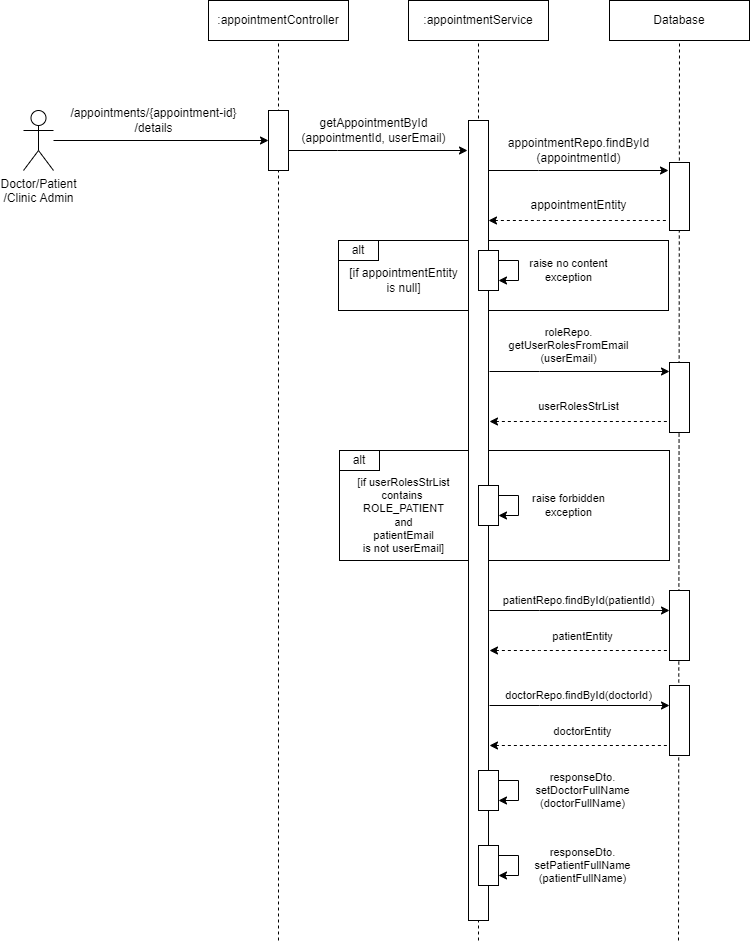

The diagram above was exported from draw.io. Its source (the exported page's mxGraphModel, read from the mxfile embedded in the PNG):
<mxGraphModel dx="1635" dy="838" grid="1" gridSize="10" guides="1" tooltips="1" connect="1" arrows="1" fold="1" page="1" pageScale="1" pageWidth="827" pageHeight="1169" math="0" shadow="0">
  <root>
    <mxCell id="0" />
    <mxCell id="1" parent="0" />
    <mxCell id="CyMjcgmiQuvNjnvnqMrG-39" value="" style="rounded=0;whiteSpace=wrap;html=1;" vertex="1" parent="1">
      <mxGeometry x="341" y="460" width="330" height="110" as="geometry" />
    </mxCell>
    <mxCell id="CyMjcgmiQuvNjnvnqMrG-40" value="alt" style="rounded=0;whiteSpace=wrap;html=1;" vertex="1" parent="1">
      <mxGeometry x="341" y="460" width="40" height="20" as="geometry" />
    </mxCell>
    <mxCell id="CyMjcgmiQuvNjnvnqMrG-25" value="" style="rounded=0;whiteSpace=wrap;html=1;" vertex="1" parent="1">
      <mxGeometry x="340" y="250" width="330" height="70" as="geometry" />
    </mxCell>
    <mxCell id="CyMjcgmiQuvNjnvnqMrG-14" style="edgeStyle=orthogonalEdgeStyle;rounded=0;orthogonalLoop=1;jettySize=auto;html=1;entryX=0;entryY=0.5;entryDx=0;entryDy=0;" edge="1" parent="1" source="cVflClSHw82688OfQA4a-1" target="CyMjcgmiQuvNjnvnqMrG-13">
      <mxGeometry relative="1" as="geometry" />
    </mxCell>
    <mxCell id="cVflClSHw82688OfQA4a-1" value="Doctor/Patient&lt;br&gt;/Clinic Admin" style="shape=umlActor;verticalLabelPosition=bottom;verticalAlign=top;html=1;outlineConnect=0;" parent="1" vertex="1">
      <mxGeometry x="25" y="120" width="30" height="60" as="geometry" />
    </mxCell>
    <mxCell id="cVflClSHw82688OfQA4a-2" value=":appointmentController" style="rounded=0;whiteSpace=wrap;html=1;" parent="1" vertex="1">
      <mxGeometry x="210" y="10" width="140" height="40" as="geometry" />
    </mxCell>
    <mxCell id="cVflClSHw82688OfQA4a-3" value="" style="endArrow=none;html=1;rounded=0;dashed=1;" parent="1" edge="1">
      <mxGeometry width="50" height="50" relative="1" as="geometry">
        <mxPoint x="280" y="950" as="sourcePoint" />
        <mxPoint x="280" y="50" as="targetPoint" />
      </mxGeometry>
    </mxCell>
    <mxCell id="CyMjcgmiQuvNjnvnqMrG-2" value=":appointmentService" style="rounded=0;whiteSpace=wrap;html=1;" vertex="1" parent="1">
      <mxGeometry x="410" y="10" width="140" height="40" as="geometry" />
    </mxCell>
    <mxCell id="CyMjcgmiQuvNjnvnqMrG-3" value="" style="endArrow=none;html=1;rounded=0;dashed=1;" edge="1" parent="1">
      <mxGeometry width="50" height="50" relative="1" as="geometry">
        <mxPoint x="480" y="950" as="sourcePoint" />
        <mxPoint x="480" y="50" as="targetPoint" />
      </mxGeometry>
    </mxCell>
    <mxCell id="CyMjcgmiQuvNjnvnqMrG-4" value="Database" style="rounded=0;whiteSpace=wrap;html=1;" vertex="1" parent="1">
      <mxGeometry x="611" y="10" width="140" height="40" as="geometry" />
    </mxCell>
    <mxCell id="CyMjcgmiQuvNjnvnqMrG-5" value="" style="endArrow=none;html=1;rounded=0;dashed=1;" edge="1" parent="1">
      <mxGeometry width="50" height="50" relative="1" as="geometry">
        <mxPoint x="680" y="950" as="sourcePoint" />
        <mxPoint x="681" y="50" as="targetPoint" />
      </mxGeometry>
    </mxCell>
    <mxCell id="CyMjcgmiQuvNjnvnqMrG-17" style="edgeStyle=orthogonalEdgeStyle;rounded=0;orthogonalLoop=1;jettySize=auto;html=1;entryX=0;entryY=0.5;entryDx=0;entryDy=0;" edge="1" parent="1">
      <mxGeometry relative="1" as="geometry">
        <mxPoint x="289" y="160.0000000000001" as="sourcePoint" />
        <mxPoint x="469" y="159.9999999999999" as="targetPoint" />
        <Array as="points">
          <mxPoint x="339" y="160" />
          <mxPoint x="339" y="160" />
        </Array>
      </mxGeometry>
    </mxCell>
    <mxCell id="CyMjcgmiQuvNjnvnqMrG-13" value="" style="rounded=0;whiteSpace=wrap;html=1;fontFamily=Helvetica;fontSize=11;fontColor=default;" vertex="1" parent="1">
      <mxGeometry x="270" y="120" width="20" height="60" as="geometry" />
    </mxCell>
    <mxCell id="CyMjcgmiQuvNjnvnqMrG-15" value="/appointments/{appointment-id}&lt;br&gt;/details" style="text;html=1;align=center;verticalAlign=middle;resizable=0;points=[];autosize=1;strokeColor=none;fillColor=none;" vertex="1" parent="1">
      <mxGeometry x="60" y="110" width="190" height="40" as="geometry" />
    </mxCell>
    <mxCell id="CyMjcgmiQuvNjnvnqMrG-16" value="" style="rounded=0;whiteSpace=wrap;html=1;fontFamily=Helvetica;fontSize=11;fontColor=default;" vertex="1" parent="1">
      <mxGeometry x="470" y="130" width="20" height="800" as="geometry" />
    </mxCell>
    <mxCell id="CyMjcgmiQuvNjnvnqMrG-18" value="getAppointmentById&lt;br&gt;(appointmentId, userEmail)" style="text;html=1;align=center;verticalAlign=middle;resizable=0;points=[];autosize=1;strokeColor=none;fillColor=none;" vertex="1" parent="1">
      <mxGeometry x="290" y="120" width="170" height="40" as="geometry" />
    </mxCell>
    <mxCell id="CyMjcgmiQuvNjnvnqMrG-20" value="" style="rounded=0;whiteSpace=wrap;html=1;fontFamily=Helvetica;fontSize=11;fontColor=default;" vertex="1" parent="1">
      <mxGeometry x="671" y="172" width="20" height="68" as="geometry" />
    </mxCell>
    <mxCell id="CyMjcgmiQuvNjnvnqMrG-21" style="edgeStyle=orthogonalEdgeStyle;rounded=0;orthogonalLoop=1;jettySize=auto;html=1;entryX=0;entryY=0.5;entryDx=0;entryDy=0;" edge="1" parent="1">
      <mxGeometry relative="1" as="geometry">
        <mxPoint x="490" y="180.0000000000001" as="sourcePoint" />
        <mxPoint x="670.0000000000002" y="179.9999999999999" as="targetPoint" />
        <Array as="points">
          <mxPoint x="540" y="180" />
          <mxPoint x="540" y="180" />
        </Array>
      </mxGeometry>
    </mxCell>
    <mxCell id="CyMjcgmiQuvNjnvnqMrG-22" value="appointmentRepo.findById&lt;br&gt;(appointmentId)" style="text;html=1;align=center;verticalAlign=middle;resizable=0;points=[];autosize=1;strokeColor=none;fillColor=none;" vertex="1" parent="1">
      <mxGeometry x="500" y="140" width="160" height="40" as="geometry" />
    </mxCell>
    <mxCell id="CyMjcgmiQuvNjnvnqMrG-23" style="edgeStyle=orthogonalEdgeStyle;rounded=0;orthogonalLoop=1;jettySize=auto;html=1;entryX=0;entryY=0.5;entryDx=0;entryDy=0;endArrow=none;endFill=0;startArrow=classic;startFill=1;dashed=1;" edge="1" parent="1">
      <mxGeometry relative="1" as="geometry">
        <mxPoint x="490" y="230.0000000000001" as="sourcePoint" />
        <mxPoint x="670.0000000000005" y="229.9999999999999" as="targetPoint" />
        <Array as="points">
          <mxPoint x="540" y="230" />
          <mxPoint x="540" y="230" />
        </Array>
      </mxGeometry>
    </mxCell>
    <mxCell id="CyMjcgmiQuvNjnvnqMrG-24" value="appointmentEntity" style="text;html=1;align=center;verticalAlign=middle;resizable=0;points=[];autosize=1;strokeColor=none;fillColor=none;" vertex="1" parent="1">
      <mxGeometry x="520" y="200" width="120" height="30" as="geometry" />
    </mxCell>
    <mxCell id="CyMjcgmiQuvNjnvnqMrG-26" value="alt" style="rounded=0;whiteSpace=wrap;html=1;" vertex="1" parent="1">
      <mxGeometry x="340" y="250" width="40" height="20" as="geometry" />
    </mxCell>
    <mxCell id="CyMjcgmiQuvNjnvnqMrG-29" value="[if appointmentEntity&lt;br&gt;is null]" style="text;html=1;align=center;verticalAlign=middle;resizable=0;points=[];autosize=1;strokeColor=none;fillColor=none;" vertex="1" parent="1">
      <mxGeometry x="340" y="270" width="130" height="40" as="geometry" />
    </mxCell>
    <mxCell id="CyMjcgmiQuvNjnvnqMrG-31" value="" style="rounded=0;whiteSpace=wrap;html=1;fontFamily=Helvetica;fontSize=11;fontColor=default;" vertex="1" parent="1">
      <mxGeometry x="480" y="260" width="20" height="40" as="geometry" />
    </mxCell>
    <mxCell id="CyMjcgmiQuvNjnvnqMrG-32" style="edgeStyle=orthogonalEdgeStyle;shape=connector;rounded=0;orthogonalLoop=1;jettySize=auto;html=1;exitX=1;exitY=0.25;exitDx=0;exitDy=0;entryX=1;entryY=0.75;entryDx=0;entryDy=0;labelBackgroundColor=default;fontFamily=Helvetica;fontSize=11;fontColor=default;endArrow=classic;strokeColor=default;" edge="1" parent="1" source="CyMjcgmiQuvNjnvnqMrG-31" target="CyMjcgmiQuvNjnvnqMrG-31">
      <mxGeometry relative="1" as="geometry">
        <Array as="points">
          <mxPoint x="520" y="270" />
          <mxPoint x="520" y="290" />
        </Array>
      </mxGeometry>
    </mxCell>
    <mxCell id="CyMjcgmiQuvNjnvnqMrG-33" value="raise no content&lt;br&gt;exception" style="text;html=1;align=center;verticalAlign=middle;resizable=0;points=[];autosize=1;strokeColor=none;fillColor=none;fontSize=11;fontFamily=Helvetica;fontColor=default;" vertex="1" parent="1">
      <mxGeometry x="520" y="260" width="100" height="40" as="geometry" />
    </mxCell>
    <mxCell id="CyMjcgmiQuvNjnvnqMrG-34" value="roleRepo.&lt;br&gt;getUserRolesFromEmail&lt;br&gt;(userEmail)" style="text;html=1;align=center;verticalAlign=middle;resizable=0;points=[];autosize=1;strokeColor=none;fillColor=none;fontSize=11;fontFamily=Helvetica;fontColor=default;" vertex="1" parent="1">
      <mxGeometry x="500" y="330" width="140" height="50" as="geometry" />
    </mxCell>
    <mxCell id="CyMjcgmiQuvNjnvnqMrG-35" value="" style="rounded=0;whiteSpace=wrap;html=1;fontFamily=Helvetica;fontSize=11;fontColor=default;" vertex="1" parent="1">
      <mxGeometry x="671" y="372" width="20" height="70" as="geometry" />
    </mxCell>
    <mxCell id="CyMjcgmiQuvNjnvnqMrG-36" style="edgeStyle=orthogonalEdgeStyle;rounded=0;orthogonalLoop=1;jettySize=auto;html=1;entryX=0;entryY=0.5;entryDx=0;entryDy=0;" edge="1" parent="1">
      <mxGeometry relative="1" as="geometry">
        <mxPoint x="491" y="381.0000000000001" as="sourcePoint" />
        <mxPoint x="671" y="380.9999999999999" as="targetPoint" />
        <Array as="points">
          <mxPoint x="541" y="381" />
          <mxPoint x="541" y="381" />
        </Array>
      </mxGeometry>
    </mxCell>
    <mxCell id="CyMjcgmiQuvNjnvnqMrG-37" style="edgeStyle=orthogonalEdgeStyle;rounded=0;orthogonalLoop=1;jettySize=auto;html=1;entryX=0;entryY=0.5;entryDx=0;entryDy=0;endArrow=none;endFill=0;startArrow=classic;startFill=1;dashed=1;" edge="1" parent="1">
      <mxGeometry relative="1" as="geometry">
        <mxPoint x="491" y="431.0000000000001" as="sourcePoint" />
        <mxPoint x="671.0000000000005" y="430.9999999999999" as="targetPoint" />
        <Array as="points">
          <mxPoint x="541" y="431" />
          <mxPoint x="541" y="431" />
        </Array>
      </mxGeometry>
    </mxCell>
    <mxCell id="CyMjcgmiQuvNjnvnqMrG-38" value="userRolesStrList" style="text;html=1;align=center;verticalAlign=middle;resizable=0;points=[];autosize=1;strokeColor=none;fillColor=none;fontSize=11;fontFamily=Helvetica;fontColor=default;" vertex="1" parent="1">
      <mxGeometry x="530" y="401" width="100" height="30" as="geometry" />
    </mxCell>
    <mxCell id="CyMjcgmiQuvNjnvnqMrG-41" value="[if userRolesStrList&lt;br&gt;contains &lt;br&gt;ROLE_PATIENT&lt;br&gt;and&lt;br&gt;patientEmail&lt;br&gt;is not userEmail]" style="text;html=1;align=center;verticalAlign=middle;resizable=0;points=[];autosize=1;strokeColor=none;fillColor=none;fontSize=11;fontFamily=Helvetica;fontColor=default;" vertex="1" parent="1">
      <mxGeometry x="345" y="480" width="120" height="90" as="geometry" />
    </mxCell>
    <mxCell id="CyMjcgmiQuvNjnvnqMrG-42" value="" style="rounded=0;whiteSpace=wrap;html=1;fontFamily=Helvetica;fontSize=11;fontColor=default;" vertex="1" parent="1">
      <mxGeometry x="480" y="495" width="20" height="40" as="geometry" />
    </mxCell>
    <mxCell id="CyMjcgmiQuvNjnvnqMrG-43" style="edgeStyle=orthogonalEdgeStyle;shape=connector;rounded=0;orthogonalLoop=1;jettySize=auto;html=1;exitX=1;exitY=0.25;exitDx=0;exitDy=0;entryX=1;entryY=0.75;entryDx=0;entryDy=0;labelBackgroundColor=default;fontFamily=Helvetica;fontSize=11;fontColor=default;endArrow=classic;strokeColor=default;" edge="1" parent="1" source="CyMjcgmiQuvNjnvnqMrG-42" target="CyMjcgmiQuvNjnvnqMrG-42">
      <mxGeometry relative="1" as="geometry">
        <Array as="points">
          <mxPoint x="520" y="505" />
          <mxPoint x="520" y="525" />
        </Array>
      </mxGeometry>
    </mxCell>
    <mxCell id="CyMjcgmiQuvNjnvnqMrG-44" value="raise forbidden&lt;br&gt;exception" style="text;html=1;align=center;verticalAlign=middle;resizable=0;points=[];autosize=1;strokeColor=none;fillColor=none;fontSize=11;fontFamily=Helvetica;fontColor=default;" vertex="1" parent="1">
      <mxGeometry x="520" y="495" width="100" height="40" as="geometry" />
    </mxCell>
    <mxCell id="CyMjcgmiQuvNjnvnqMrG-45" value="" style="rounded=0;whiteSpace=wrap;html=1;fontFamily=Helvetica;fontSize=11;fontColor=default;" vertex="1" parent="1">
      <mxGeometry x="671" y="600" width="20" height="70" as="geometry" />
    </mxCell>
    <mxCell id="CyMjcgmiQuvNjnvnqMrG-46" style="edgeStyle=orthogonalEdgeStyle;rounded=0;orthogonalLoop=1;jettySize=auto;html=1;entryX=0;entryY=0.5;entryDx=0;entryDy=0;" edge="1" parent="1">
      <mxGeometry relative="1" as="geometry">
        <mxPoint x="490.9999999999998" y="620" as="sourcePoint" />
        <mxPoint x="670.9999999999998" y="620" as="targetPoint" />
        <Array as="points">
          <mxPoint x="541" y="620" />
          <mxPoint x="541" y="620" />
        </Array>
      </mxGeometry>
    </mxCell>
    <mxCell id="CyMjcgmiQuvNjnvnqMrG-47" value="patientRepo.findById(patientId)" style="text;html=1;align=center;verticalAlign=middle;resizable=0;points=[];autosize=1;strokeColor=none;fillColor=none;fontSize=11;fontFamily=Helvetica;fontColor=default;" vertex="1" parent="1">
      <mxGeometry x="490" y="595" width="180" height="30" as="geometry" />
    </mxCell>
    <mxCell id="CyMjcgmiQuvNjnvnqMrG-48" style="edgeStyle=orthogonalEdgeStyle;rounded=0;orthogonalLoop=1;jettySize=auto;html=1;entryX=0;entryY=0.5;entryDx=0;entryDy=0;endArrow=none;endFill=0;startArrow=classic;startFill=1;dashed=1;" edge="1" parent="1">
      <mxGeometry relative="1" as="geometry">
        <mxPoint x="490.9999999999998" y="660" as="sourcePoint" />
        <mxPoint x="671.0000000000007" y="660" as="targetPoint" />
        <Array as="points">
          <mxPoint x="541" y="660" />
          <mxPoint x="541" y="660" />
        </Array>
      </mxGeometry>
    </mxCell>
    <mxCell id="CyMjcgmiQuvNjnvnqMrG-49" value="patientEntity" style="text;html=1;align=center;verticalAlign=middle;resizable=0;points=[];autosize=1;strokeColor=none;fillColor=none;fontSize=11;fontFamily=Helvetica;fontColor=default;" vertex="1" parent="1">
      <mxGeometry x="544" y="631" width="80" height="30" as="geometry" />
    </mxCell>
    <mxCell id="CyMjcgmiQuvNjnvnqMrG-50" value="" style="rounded=0;whiteSpace=wrap;html=1;fontFamily=Helvetica;fontSize=11;fontColor=default;" vertex="1" parent="1">
      <mxGeometry x="671" y="695" width="20" height="70" as="geometry" />
    </mxCell>
    <mxCell id="CyMjcgmiQuvNjnvnqMrG-51" style="edgeStyle=orthogonalEdgeStyle;rounded=0;orthogonalLoop=1;jettySize=auto;html=1;entryX=0;entryY=0.5;entryDx=0;entryDy=0;" edge="1" parent="1">
      <mxGeometry relative="1" as="geometry">
        <mxPoint x="490.9999999999998" y="715" as="sourcePoint" />
        <mxPoint x="670.9999999999998" y="715" as="targetPoint" />
        <Array as="points">
          <mxPoint x="541" y="715" />
          <mxPoint x="541" y="715" />
        </Array>
      </mxGeometry>
    </mxCell>
    <mxCell id="CyMjcgmiQuvNjnvnqMrG-52" value="doctorRepo.findById(doctorId)" style="text;html=1;align=center;verticalAlign=middle;resizable=0;points=[];autosize=1;strokeColor=none;fillColor=none;fontSize=11;fontFamily=Helvetica;fontColor=default;" vertex="1" parent="1">
      <mxGeometry x="495" y="690" width="170" height="30" as="geometry" />
    </mxCell>
    <mxCell id="CyMjcgmiQuvNjnvnqMrG-53" style="edgeStyle=orthogonalEdgeStyle;rounded=0;orthogonalLoop=1;jettySize=auto;html=1;entryX=0;entryY=0.5;entryDx=0;entryDy=0;endArrow=none;endFill=0;startArrow=classic;startFill=1;dashed=1;" edge="1" parent="1">
      <mxGeometry relative="1" as="geometry">
        <mxPoint x="490.9999999999998" y="755" as="sourcePoint" />
        <mxPoint x="671.0000000000007" y="755" as="targetPoint" />
        <Array as="points">
          <mxPoint x="541" y="755" />
          <mxPoint x="541" y="755" />
        </Array>
      </mxGeometry>
    </mxCell>
    <mxCell id="CyMjcgmiQuvNjnvnqMrG-54" value="doctorEntity" style="text;html=1;align=center;verticalAlign=middle;resizable=0;points=[];autosize=1;strokeColor=none;fillColor=none;fontSize=11;fontFamily=Helvetica;fontColor=default;" vertex="1" parent="1">
      <mxGeometry x="544" y="726" width="80" height="30" as="geometry" />
    </mxCell>
    <mxCell id="CyMjcgmiQuvNjnvnqMrG-55" value="" style="rounded=0;whiteSpace=wrap;html=1;fontFamily=Helvetica;fontSize=11;fontColor=default;" vertex="1" parent="1">
      <mxGeometry x="480" y="780" width="20" height="40" as="geometry" />
    </mxCell>
    <mxCell id="CyMjcgmiQuvNjnvnqMrG-56" style="edgeStyle=orthogonalEdgeStyle;shape=connector;rounded=0;orthogonalLoop=1;jettySize=auto;html=1;exitX=1;exitY=0.25;exitDx=0;exitDy=0;entryX=1;entryY=0.75;entryDx=0;entryDy=0;labelBackgroundColor=default;fontFamily=Helvetica;fontSize=11;fontColor=default;endArrow=classic;strokeColor=default;" edge="1" parent="1" source="CyMjcgmiQuvNjnvnqMrG-55" target="CyMjcgmiQuvNjnvnqMrG-55">
      <mxGeometry relative="1" as="geometry">
        <Array as="points">
          <mxPoint x="520" y="790" />
          <mxPoint x="520" y="810" />
        </Array>
      </mxGeometry>
    </mxCell>
    <mxCell id="CyMjcgmiQuvNjnvnqMrG-57" value="responseDto.&lt;br&gt;setDoctorFullName&lt;br&gt;(doctorFullName)" style="text;html=1;align=center;verticalAlign=middle;resizable=0;points=[];autosize=1;strokeColor=none;fillColor=none;fontSize=11;fontFamily=Helvetica;fontColor=default;" vertex="1" parent="1">
      <mxGeometry x="524" y="775" width="120" height="50" as="geometry" />
    </mxCell>
    <mxCell id="CyMjcgmiQuvNjnvnqMrG-58" value="" style="rounded=0;whiteSpace=wrap;html=1;fontFamily=Helvetica;fontSize=11;fontColor=default;" vertex="1" parent="1">
      <mxGeometry x="480" y="855" width="20" height="40" as="geometry" />
    </mxCell>
    <mxCell id="CyMjcgmiQuvNjnvnqMrG-59" style="edgeStyle=orthogonalEdgeStyle;shape=connector;rounded=0;orthogonalLoop=1;jettySize=auto;html=1;exitX=1;exitY=0.25;exitDx=0;exitDy=0;entryX=1;entryY=0.75;entryDx=0;entryDy=0;labelBackgroundColor=default;fontFamily=Helvetica;fontSize=11;fontColor=default;endArrow=classic;strokeColor=default;" edge="1" parent="1" source="CyMjcgmiQuvNjnvnqMrG-58" target="CyMjcgmiQuvNjnvnqMrG-58">
      <mxGeometry relative="1" as="geometry">
        <Array as="points">
          <mxPoint x="520" y="865" />
          <mxPoint x="520" y="885" />
        </Array>
      </mxGeometry>
    </mxCell>
    <mxCell id="CyMjcgmiQuvNjnvnqMrG-60" value="responseDto.&lt;br&gt;setPatientFullName&lt;br&gt;(patientFullName)" style="text;html=1;align=center;verticalAlign=middle;resizable=0;points=[];autosize=1;strokeColor=none;fillColor=none;fontSize=11;fontFamily=Helvetica;fontColor=default;" vertex="1" parent="1">
      <mxGeometry x="524" y="850" width="120" height="50" as="geometry" />
    </mxCell>
  </root>
</mxGraphModel>